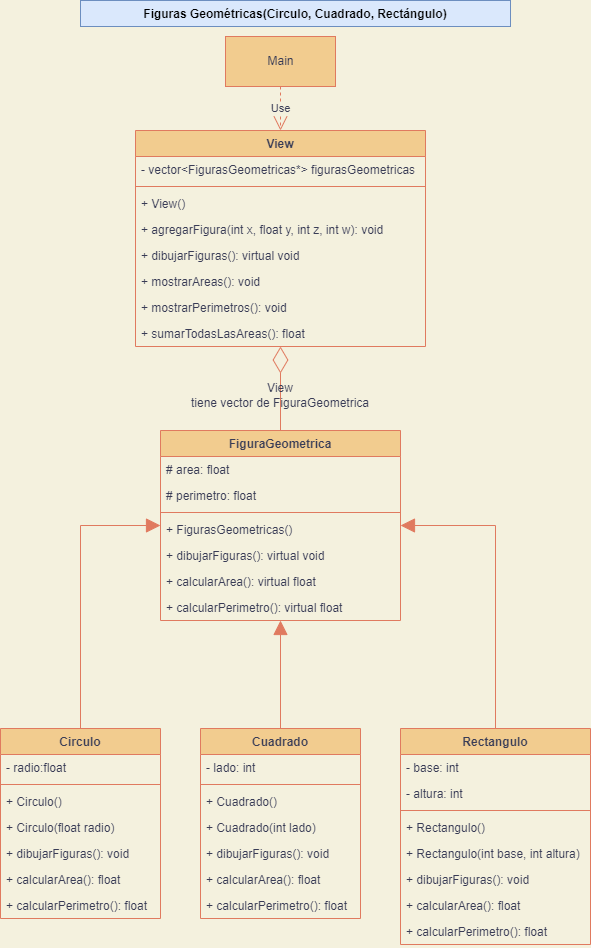

The diagram above was exported from draw.io. Its source (the exported page's mxGraphModel, read from the mxfile embedded in the PNG):
<mxGraphModel dx="827" dy="444" grid="1" gridSize="10" guides="1" tooltips="1" connect="1" arrows="1" fold="1" page="1" pageScale="1" pageWidth="1169" pageHeight="827" background="#F4F1DE" math="0" shadow="0">
  <root>
    <mxCell id="0" />
    <mxCell id="1" parent="0" />
    <mxCell id="tukbUjGRW_yseCTug1te-1" value="Figuras Geométricas(Circulo, Cuadrado, Rectángulo)" style="text;align=center;fontStyle=1;verticalAlign=middle;spacingLeft=3;spacingRight=3;strokeColor=#6c8ebf;rotatable=0;points=[[0,0.5],[1,0.5]];portConstraint=eastwest;fillColor=#dae8fc;" parent="1" vertex="1">
      <mxGeometry x="160" y="40" width="430" height="26" as="geometry" />
    </mxCell>
    <mxCell id="tukbUjGRW_yseCTug1te-2" value="Main" style="html=1;fontColor=#393C56;fillColor=#F2CC8F;strokeColor=#E07A5F;" parent="1" vertex="1">
      <mxGeometry x="305" y="76" width="110" height="50" as="geometry" />
    </mxCell>
    <mxCell id="tukbUjGRW_yseCTug1te-3" value="Use" style="endArrow=open;endSize=12;dashed=1;html=1;rounded=0;labelBackgroundColor=#F4F1DE;strokeColor=#E07A5F;fontColor=#393C56;entryX=0.5;entryY=0;entryDx=0;entryDy=0;" parent="1" source="tukbUjGRW_yseCTug1te-2" target="lylzshukwsZaWg5HHoqh-1" edge="1">
      <mxGeometry width="160" relative="1" as="geometry">
        <mxPoint x="140" y="290" as="sourcePoint" />
        <mxPoint x="570" y="160" as="targetPoint" />
        <Array as="points" />
      </mxGeometry>
    </mxCell>
    <mxCell id="tukbUjGRW_yseCTug1te-4" value="" style="endArrow=block;endFill=1;endSize=12;html=1;rounded=0;fontColor=#393C56;exitX=0.5;exitY=0;exitDx=0;exitDy=0;labelBackgroundColor=#F4F1DE;strokeColor=#E07A5F;" parent="1" source="tukbUjGRW_yseCTug1te-27" target="tukbUjGRW_yseCTug1te-19" edge="1">
      <mxGeometry width="160" relative="1" as="geometry">
        <mxPoint x="170" y="588" as="sourcePoint" />
        <mxPoint x="150" y="588" as="targetPoint" />
        <Array as="points">
          <mxPoint x="160" y="565" />
        </Array>
      </mxGeometry>
    </mxCell>
    <mxCell id="tukbUjGRW_yseCTug1te-19" value="FiguraGeometrica" style="swimlane;fontStyle=1;align=center;verticalAlign=top;childLayout=stackLayout;horizontal=1;startSize=26;horizontalStack=0;resizeParent=1;resizeParentMax=0;resizeLast=0;collapsible=1;marginBottom=0;fontColor=#393C56;fillColor=#F2CC8F;strokeColor=#E07A5F;" parent="1" vertex="1">
      <mxGeometry x="240" y="470" width="240" height="190" as="geometry" />
    </mxCell>
    <mxCell id="tukbUjGRW_yseCTug1te-53" value="# area: float" style="text;strokeColor=none;fillColor=none;align=left;verticalAlign=top;spacingLeft=4;spacingRight=4;overflow=hidden;rotatable=0;points=[[0,0.5],[1,0.5]];portConstraint=eastwest;fontColor=#393C56;" parent="tukbUjGRW_yseCTug1te-19" vertex="1">
      <mxGeometry y="26" width="240" height="26" as="geometry" />
    </mxCell>
    <mxCell id="tukbUjGRW_yseCTug1te-54" value="# perimetro: float" style="text;strokeColor=none;fillColor=none;align=left;verticalAlign=top;spacingLeft=4;spacingRight=4;overflow=hidden;rotatable=0;points=[[0,0.5],[1,0.5]];portConstraint=eastwest;fontColor=#393C56;" parent="tukbUjGRW_yseCTug1te-19" vertex="1">
      <mxGeometry y="52" width="240" height="26" as="geometry" />
    </mxCell>
    <mxCell id="tukbUjGRW_yseCTug1te-21" value="" style="line;strokeWidth=1;fillColor=none;align=left;verticalAlign=middle;spacingTop=-1;spacingLeft=3;spacingRight=3;rotatable=0;labelPosition=right;points=[];portConstraint=eastwest;fontColor=#393C56;labelBackgroundColor=#F4F1DE;strokeColor=#E07A5F;" parent="tukbUjGRW_yseCTug1te-19" vertex="1">
      <mxGeometry y="78" width="240" height="8" as="geometry" />
    </mxCell>
    <mxCell id="yJIOU74lDboO8FBjFxZo-4" value="+ FigurasGeometricas()" style="text;strokeColor=none;fillColor=none;align=left;verticalAlign=top;spacingLeft=4;spacingRight=4;overflow=hidden;rotatable=0;points=[[0,0.5],[1,0.5]];portConstraint=eastwest;fontColor=#393C56;" parent="tukbUjGRW_yseCTug1te-19" vertex="1">
      <mxGeometry y="86" width="240" height="26" as="geometry" />
    </mxCell>
    <mxCell id="9QBxRo0yb6ktMvFU6QyV-25" value="+ dibujarFiguras(): virtual void" style="text;strokeColor=none;fillColor=none;align=left;verticalAlign=top;spacingLeft=4;spacingRight=4;overflow=hidden;rotatable=0;points=[[0,0.5],[1,0.5]];portConstraint=eastwest;fontColor=#393C56;" parent="tukbUjGRW_yseCTug1te-19" vertex="1">
      <mxGeometry y="112" width="240" height="26" as="geometry" />
    </mxCell>
    <mxCell id="9QBxRo0yb6ktMvFU6QyV-26" value="+ calcularArea(): virtual float" style="text;strokeColor=none;fillColor=none;align=left;verticalAlign=top;spacingLeft=4;spacingRight=4;overflow=hidden;rotatable=0;points=[[0,0.5],[1,0.5]];portConstraint=eastwest;fontColor=#393C56;" parent="tukbUjGRW_yseCTug1te-19" vertex="1">
      <mxGeometry y="138" width="240" height="26" as="geometry" />
    </mxCell>
    <mxCell id="9QBxRo0yb6ktMvFU6QyV-27" value="+ calcularPerimetro(): virtual float" style="text;strokeColor=none;fillColor=none;align=left;verticalAlign=top;spacingLeft=4;spacingRight=4;overflow=hidden;rotatable=0;points=[[0,0.5],[1,0.5]];portConstraint=eastwest;fontColor=#393C56;" parent="tukbUjGRW_yseCTug1te-19" vertex="1">
      <mxGeometry y="164" width="240" height="26" as="geometry" />
    </mxCell>
    <mxCell id="tukbUjGRW_yseCTug1te-27" value="Circulo" style="swimlane;fontStyle=1;align=center;verticalAlign=top;childLayout=stackLayout;horizontal=1;startSize=26;horizontalStack=0;resizeParent=1;resizeParentMax=0;resizeLast=0;collapsible=1;marginBottom=0;fontColor=#393C56;fillColor=#F2CC8F;strokeColor=#E07A5F;" parent="1" vertex="1">
      <mxGeometry x="80" y="768" width="160" height="190" as="geometry" />
    </mxCell>
    <mxCell id="tukbUjGRW_yseCTug1te-45" value="- radio:float" style="text;strokeColor=none;fillColor=none;align=left;verticalAlign=top;spacingLeft=4;spacingRight=4;overflow=hidden;rotatable=0;points=[[0,0.5],[1,0.5]];portConstraint=eastwest;fontColor=#393C56;" parent="tukbUjGRW_yseCTug1te-27" vertex="1">
      <mxGeometry y="26" width="160" height="26" as="geometry" />
    </mxCell>
    <mxCell id="tukbUjGRW_yseCTug1te-29" value="" style="line;strokeWidth=1;fillColor=none;align=left;verticalAlign=middle;spacingTop=-1;spacingLeft=3;spacingRight=3;rotatable=0;labelPosition=right;points=[];portConstraint=eastwest;fontColor=#393C56;labelBackgroundColor=#F4F1DE;strokeColor=#E07A5F;" parent="tukbUjGRW_yseCTug1te-27" vertex="1">
      <mxGeometry y="52" width="160" height="8" as="geometry" />
    </mxCell>
    <mxCell id="yJIOU74lDboO8FBjFxZo-5" value="+ Circulo()" style="text;strokeColor=none;fillColor=none;align=left;verticalAlign=top;spacingLeft=4;spacingRight=4;overflow=hidden;rotatable=0;points=[[0,0.5],[1,0.5]];portConstraint=eastwest;fontColor=#393C56;" parent="tukbUjGRW_yseCTug1te-27" vertex="1">
      <mxGeometry y="60" width="160" height="26" as="geometry" />
    </mxCell>
    <mxCell id="yJIOU74lDboO8FBjFxZo-1" value="+ Circulo(float radio)" style="text;strokeColor=none;fillColor=none;align=left;verticalAlign=top;spacingLeft=4;spacingRight=4;overflow=hidden;rotatable=0;points=[[0,0.5],[1,0.5]];portConstraint=eastwest;fontColor=#393C56;" parent="tukbUjGRW_yseCTug1te-27" vertex="1">
      <mxGeometry y="86" width="160" height="26" as="geometry" />
    </mxCell>
    <mxCell id="9QBxRo0yb6ktMvFU6QyV-49" value="+ dibujarFiguras(): void" style="text;strokeColor=none;fillColor=none;align=left;verticalAlign=top;spacingLeft=4;spacingRight=4;overflow=hidden;rotatable=0;points=[[0,0.5],[1,0.5]];portConstraint=eastwest;fontColor=#393C56;" parent="tukbUjGRW_yseCTug1te-27" vertex="1">
      <mxGeometry y="112" width="160" height="26" as="geometry" />
    </mxCell>
    <mxCell id="tukbUjGRW_yseCTug1te-30" value="+ calcularArea(): float" style="text;strokeColor=none;fillColor=none;align=left;verticalAlign=top;spacingLeft=4;spacingRight=4;overflow=hidden;rotatable=0;points=[[0,0.5],[1,0.5]];portConstraint=eastwest;fontColor=#393C56;" parent="tukbUjGRW_yseCTug1te-27" vertex="1">
      <mxGeometry y="138" width="160" height="26" as="geometry" />
    </mxCell>
    <mxCell id="9QBxRo0yb6ktMvFU6QyV-48" value="+ calcularPerimetro(): float" style="text;strokeColor=none;fillColor=none;align=left;verticalAlign=top;spacingLeft=4;spacingRight=4;overflow=hidden;rotatable=0;points=[[0,0.5],[1,0.5]];portConstraint=eastwest;fontColor=#393C56;" parent="tukbUjGRW_yseCTug1te-27" vertex="1">
      <mxGeometry y="164" width="160" height="26" as="geometry" />
    </mxCell>
    <mxCell id="tukbUjGRW_yseCTug1te-31" value="Rectangulo" style="swimlane;fontStyle=1;align=center;verticalAlign=top;childLayout=stackLayout;horizontal=1;startSize=26;horizontalStack=0;resizeParent=1;resizeParentMax=0;resizeLast=0;collapsible=1;marginBottom=0;fontColor=#393C56;fillColor=#F2CC8F;strokeColor=#E07A5F;" parent="1" vertex="1">
      <mxGeometry x="480" y="768" width="190" height="216" as="geometry" />
    </mxCell>
    <mxCell id="tukbUjGRW_yseCTug1te-32" value="- base: int" style="text;strokeColor=none;fillColor=none;align=left;verticalAlign=top;spacingLeft=4;spacingRight=4;overflow=hidden;rotatable=0;points=[[0,0.5],[1,0.5]];portConstraint=eastwest;fontColor=#393C56;" parent="tukbUjGRW_yseCTug1te-31" vertex="1">
      <mxGeometry y="26" width="190" height="26" as="geometry" />
    </mxCell>
    <mxCell id="9QBxRo0yb6ktMvFU6QyV-30" value="- altura: int" style="text;strokeColor=none;fillColor=none;align=left;verticalAlign=top;spacingLeft=4;spacingRight=4;overflow=hidden;rotatable=0;points=[[0,0.5],[1,0.5]];portConstraint=eastwest;fontColor=#393C56;" parent="tukbUjGRW_yseCTug1te-31" vertex="1">
      <mxGeometry y="52" width="190" height="26" as="geometry" />
    </mxCell>
    <mxCell id="tukbUjGRW_yseCTug1te-33" value="" style="line;strokeWidth=1;fillColor=none;align=left;verticalAlign=middle;spacingTop=-1;spacingLeft=3;spacingRight=3;rotatable=0;labelPosition=right;points=[];portConstraint=eastwest;fontColor=#393C56;labelBackgroundColor=#F4F1DE;strokeColor=#E07A5F;" parent="tukbUjGRW_yseCTug1te-31" vertex="1">
      <mxGeometry y="78" width="190" height="8" as="geometry" />
    </mxCell>
    <mxCell id="yJIOU74lDboO8FBjFxZo-7" value="+ Rectangulo()" style="text;strokeColor=none;fillColor=none;align=left;verticalAlign=top;spacingLeft=4;spacingRight=4;overflow=hidden;rotatable=0;points=[[0,0.5],[1,0.5]];portConstraint=eastwest;fontColor=#393C56;" parent="tukbUjGRW_yseCTug1te-31" vertex="1">
      <mxGeometry y="86" width="190" height="26" as="geometry" />
    </mxCell>
    <mxCell id="yJIOU74lDboO8FBjFxZo-3" value="+ Rectangulo(int base, int altura)" style="text;strokeColor=none;fillColor=none;align=left;verticalAlign=top;spacingLeft=4;spacingRight=4;overflow=hidden;rotatable=0;points=[[0,0.5],[1,0.5]];portConstraint=eastwest;fontColor=#393C56;" parent="tukbUjGRW_yseCTug1te-31" vertex="1">
      <mxGeometry y="112" width="190" height="26" as="geometry" />
    </mxCell>
    <mxCell id="9QBxRo0yb6ktMvFU6QyV-52" value="+ dibujarFiguras(): void" style="text;strokeColor=none;fillColor=none;align=left;verticalAlign=top;spacingLeft=4;spacingRight=4;overflow=hidden;rotatable=0;points=[[0,0.5],[1,0.5]];portConstraint=eastwest;fontColor=#393C56;" parent="tukbUjGRW_yseCTug1te-31" vertex="1">
      <mxGeometry y="138" width="190" height="26" as="geometry" />
    </mxCell>
    <mxCell id="9QBxRo0yb6ktMvFU6QyV-53" value="+ calcularArea(): float" style="text;strokeColor=none;fillColor=none;align=left;verticalAlign=top;spacingLeft=4;spacingRight=4;overflow=hidden;rotatable=0;points=[[0,0.5],[1,0.5]];portConstraint=eastwest;fontColor=#393C56;" parent="tukbUjGRW_yseCTug1te-31" vertex="1">
      <mxGeometry y="164" width="190" height="26" as="geometry" />
    </mxCell>
    <mxCell id="tukbUjGRW_yseCTug1te-52" value="+ calcularPerimetro(): float" style="text;strokeColor=none;fillColor=none;align=left;verticalAlign=top;spacingLeft=4;spacingRight=4;overflow=hidden;rotatable=0;points=[[0,0.5],[1,0.5]];portConstraint=eastwest;fontColor=#393C56;" parent="tukbUjGRW_yseCTug1te-31" vertex="1">
      <mxGeometry y="190" width="190" height="26" as="geometry" />
    </mxCell>
    <mxCell id="tukbUjGRW_yseCTug1te-35" value="" style="endArrow=block;endFill=1;endSize=12;html=1;rounded=0;fontColor=#393C56;labelBackgroundColor=#F4F1DE;strokeColor=#E07A5F;" parent="1" source="tukbUjGRW_yseCTug1te-37" target="tukbUjGRW_yseCTug1te-19" edge="1">
      <mxGeometry width="160" relative="1" as="geometry">
        <mxPoint x="360" y="542" as="sourcePoint" />
        <mxPoint x="230" y="698" as="targetPoint" />
      </mxGeometry>
    </mxCell>
    <mxCell id="tukbUjGRW_yseCTug1te-36" value="" style="endArrow=block;endFill=1;endSize=12;html=1;rounded=0;fontColor=#393C56;exitX=0.5;exitY=0;exitDx=0;exitDy=0;labelBackgroundColor=#F4F1DE;strokeColor=#E07A5F;" parent="1" source="tukbUjGRW_yseCTug1te-31" target="tukbUjGRW_yseCTug1te-19" edge="1">
      <mxGeometry width="160" relative="1" as="geometry">
        <mxPoint x="175" y="562" as="sourcePoint" />
        <mxPoint x="580" y="568" as="targetPoint" />
        <Array as="points">
          <mxPoint x="575" y="565" />
        </Array>
      </mxGeometry>
    </mxCell>
    <mxCell id="tukbUjGRW_yseCTug1te-37" value="Cuadrado" style="swimlane;fontStyle=1;align=center;verticalAlign=top;childLayout=stackLayout;horizontal=1;startSize=26;horizontalStack=0;resizeParent=1;resizeParentMax=0;resizeLast=0;collapsible=1;marginBottom=0;fontColor=#393C56;fillColor=#F2CC8F;strokeColor=#E07A5F;" parent="1" vertex="1">
      <mxGeometry x="280" y="768" width="160" height="190" as="geometry" />
    </mxCell>
    <mxCell id="tukbUjGRW_yseCTug1te-38" value="- lado: int" style="text;strokeColor=none;fillColor=none;align=left;verticalAlign=top;spacingLeft=4;spacingRight=4;overflow=hidden;rotatable=0;points=[[0,0.5],[1,0.5]];portConstraint=eastwest;fontColor=#393C56;" parent="tukbUjGRW_yseCTug1te-37" vertex="1">
      <mxGeometry y="26" width="160" height="26" as="geometry" />
    </mxCell>
    <mxCell id="tukbUjGRW_yseCTug1te-39" value="" style="line;strokeWidth=1;fillColor=none;align=left;verticalAlign=middle;spacingTop=-1;spacingLeft=3;spacingRight=3;rotatable=0;labelPosition=right;points=[];portConstraint=eastwest;fontColor=#393C56;labelBackgroundColor=#F4F1DE;strokeColor=#E07A5F;" parent="tukbUjGRW_yseCTug1te-37" vertex="1">
      <mxGeometry y="52" width="160" height="8" as="geometry" />
    </mxCell>
    <mxCell id="yJIOU74lDboO8FBjFxZo-6" value="+ Cuadrado()" style="text;strokeColor=none;fillColor=none;align=left;verticalAlign=top;spacingLeft=4;spacingRight=4;overflow=hidden;rotatable=0;points=[[0,0.5],[1,0.5]];portConstraint=eastwest;fontColor=#393C56;" parent="tukbUjGRW_yseCTug1te-37" vertex="1">
      <mxGeometry y="60" width="160" height="26" as="geometry" />
    </mxCell>
    <mxCell id="yJIOU74lDboO8FBjFxZo-2" value="+ Cuadrado(int lado)" style="text;strokeColor=none;fillColor=none;align=left;verticalAlign=top;spacingLeft=4;spacingRight=4;overflow=hidden;rotatable=0;points=[[0,0.5],[1,0.5]];portConstraint=eastwest;fontColor=#393C56;" parent="tukbUjGRW_yseCTug1te-37" vertex="1">
      <mxGeometry y="86" width="160" height="26" as="geometry" />
    </mxCell>
    <mxCell id="tukbUjGRW_yseCTug1te-51" value="+ dibujarFiguras(): void" style="text;strokeColor=none;fillColor=none;align=left;verticalAlign=top;spacingLeft=4;spacingRight=4;overflow=hidden;rotatable=0;points=[[0,0.5],[1,0.5]];portConstraint=eastwest;fontColor=#393C56;" parent="tukbUjGRW_yseCTug1te-37" vertex="1">
      <mxGeometry y="112" width="160" height="26" as="geometry" />
    </mxCell>
    <mxCell id="9QBxRo0yb6ktMvFU6QyV-54" value="+ calcularArea(): float" style="text;strokeColor=none;fillColor=none;align=left;verticalAlign=top;spacingLeft=4;spacingRight=4;overflow=hidden;rotatable=0;points=[[0,0.5],[1,0.5]];portConstraint=eastwest;fontColor=#393C56;" parent="tukbUjGRW_yseCTug1te-37" vertex="1">
      <mxGeometry y="138" width="160" height="26" as="geometry" />
    </mxCell>
    <mxCell id="9QBxRo0yb6ktMvFU6QyV-50" value="+ calcularPerimetro(): float" style="text;strokeColor=none;fillColor=none;align=left;verticalAlign=top;spacingLeft=4;spacingRight=4;overflow=hidden;rotatable=0;points=[[0,0.5],[1,0.5]];portConstraint=eastwest;fontColor=#393C56;" parent="tukbUjGRW_yseCTug1te-37" vertex="1">
      <mxGeometry y="164" width="160" height="26" as="geometry" />
    </mxCell>
    <mxCell id="lylzshukwsZaWg5HHoqh-1" value="View" style="swimlane;fontStyle=1;align=center;verticalAlign=top;childLayout=stackLayout;horizontal=1;startSize=26;horizontalStack=0;resizeParent=1;resizeParentMax=0;resizeLast=0;collapsible=1;marginBottom=0;fontColor=#393C56;fillColor=#F2CC8F;strokeColor=#E07A5F;" parent="1" vertex="1">
      <mxGeometry x="215" y="170" width="290" height="216" as="geometry" />
    </mxCell>
    <mxCell id="lylzshukwsZaWg5HHoqh-2" value="- vector&lt;FigurasGeometricas*&gt; figurasGeometricas" style="text;strokeColor=none;fillColor=none;align=left;verticalAlign=top;spacingLeft=4;spacingRight=4;overflow=hidden;rotatable=0;points=[[0,0.5],[1,0.5]];portConstraint=eastwest;fontColor=#393C56;" parent="lylzshukwsZaWg5HHoqh-1" vertex="1">
      <mxGeometry y="26" width="290" height="26" as="geometry" />
    </mxCell>
    <mxCell id="lylzshukwsZaWg5HHoqh-4" value="" style="line;strokeWidth=1;fillColor=none;align=left;verticalAlign=middle;spacingTop=-1;spacingLeft=3;spacingRight=3;rotatable=0;labelPosition=right;points=[];portConstraint=eastwest;fontColor=#393C56;labelBackgroundColor=#F4F1DE;strokeColor=#E07A5F;" parent="lylzshukwsZaWg5HHoqh-1" vertex="1">
      <mxGeometry y="52" width="290" height="8" as="geometry" />
    </mxCell>
    <mxCell id="lylzshukwsZaWg5HHoqh-5" value="+ View()" style="text;strokeColor=none;fillColor=none;align=left;verticalAlign=top;spacingLeft=4;spacingRight=4;overflow=hidden;rotatable=0;points=[[0,0.5],[1,0.5]];portConstraint=eastwest;fontColor=#393C56;" parent="lylzshukwsZaWg5HHoqh-1" vertex="1">
      <mxGeometry y="60" width="290" height="26" as="geometry" />
    </mxCell>
    <mxCell id="NbuKrUgxRGAClDxqkeID-1" value="+ agregarFigura(int x, float y, int z, int w): void" style="text;strokeColor=none;fillColor=none;align=left;verticalAlign=top;spacingLeft=4;spacingRight=4;overflow=hidden;rotatable=0;points=[[0,0.5],[1,0.5]];portConstraint=eastwest;fontColor=#393C56;" parent="lylzshukwsZaWg5HHoqh-1" vertex="1">
      <mxGeometry y="86" width="290" height="26" as="geometry" />
    </mxCell>
    <mxCell id="lylzshukwsZaWg5HHoqh-6" value="+ dibujarFiguras(): virtual void" style="text;strokeColor=none;fillColor=none;align=left;verticalAlign=top;spacingLeft=4;spacingRight=4;overflow=hidden;rotatable=0;points=[[0,0.5],[1,0.5]];portConstraint=eastwest;fontColor=#393C56;" parent="lylzshukwsZaWg5HHoqh-1" vertex="1">
      <mxGeometry y="112" width="290" height="26" as="geometry" />
    </mxCell>
    <mxCell id="lylzshukwsZaWg5HHoqh-9" value="+ mostrarAreas(): void" style="text;strokeColor=none;fillColor=none;align=left;verticalAlign=top;spacingLeft=4;spacingRight=4;overflow=hidden;rotatable=0;points=[[0,0.5],[1,0.5]];portConstraint=eastwest;fontColor=#393C56;" parent="lylzshukwsZaWg5HHoqh-1" vertex="1">
      <mxGeometry y="138" width="290" height="26" as="geometry" />
    </mxCell>
    <mxCell id="lylzshukwsZaWg5HHoqh-10" value="+ mostrarPerimetros(): void" style="text;strokeColor=none;fillColor=none;align=left;verticalAlign=top;spacingLeft=4;spacingRight=4;overflow=hidden;rotatable=0;points=[[0,0.5],[1,0.5]];portConstraint=eastwest;fontColor=#393C56;" parent="lylzshukwsZaWg5HHoqh-1" vertex="1">
      <mxGeometry y="164" width="290" height="26" as="geometry" />
    </mxCell>
    <mxCell id="lylzshukwsZaWg5HHoqh-11" value="+ sumarTodasLasAreas(): float" style="text;strokeColor=none;fillColor=none;align=left;verticalAlign=top;spacingLeft=4;spacingRight=4;overflow=hidden;rotatable=0;points=[[0,0.5],[1,0.5]];portConstraint=eastwest;fontColor=#393C56;" parent="lylzshukwsZaWg5HHoqh-1" vertex="1">
      <mxGeometry y="190" width="290" height="26" as="geometry" />
    </mxCell>
    <mxCell id="lylzshukwsZaWg5HHoqh-12" value="" style="endArrow=diamondThin;endFill=0;endSize=24;html=1;rounded=0;strokeColor=#E07A5F;labelBackgroundColor=#F4F1DE;fontColor=#393C56;" parent="1" source="tukbUjGRW_yseCTug1te-19" target="lylzshukwsZaWg5HHoqh-11" edge="1">
      <mxGeometry width="160" relative="1" as="geometry">
        <mxPoint x="550" y="370" as="sourcePoint" />
        <mxPoint x="710" y="370" as="targetPoint" />
      </mxGeometry>
    </mxCell>
    <mxCell id="NbuKrUgxRGAClDxqkeID-2" value="View&lt;br&gt;tiene vector de FiguraGeometrica" style="text;html=1;strokeColor=none;fillColor=none;align=center;verticalAlign=middle;whiteSpace=wrap;rounded=0;fontColor=#393C56;" parent="1" vertex="1">
      <mxGeometry x="260" y="420" width="200" height="30" as="geometry" />
    </mxCell>
  </root>
</mxGraphModel>